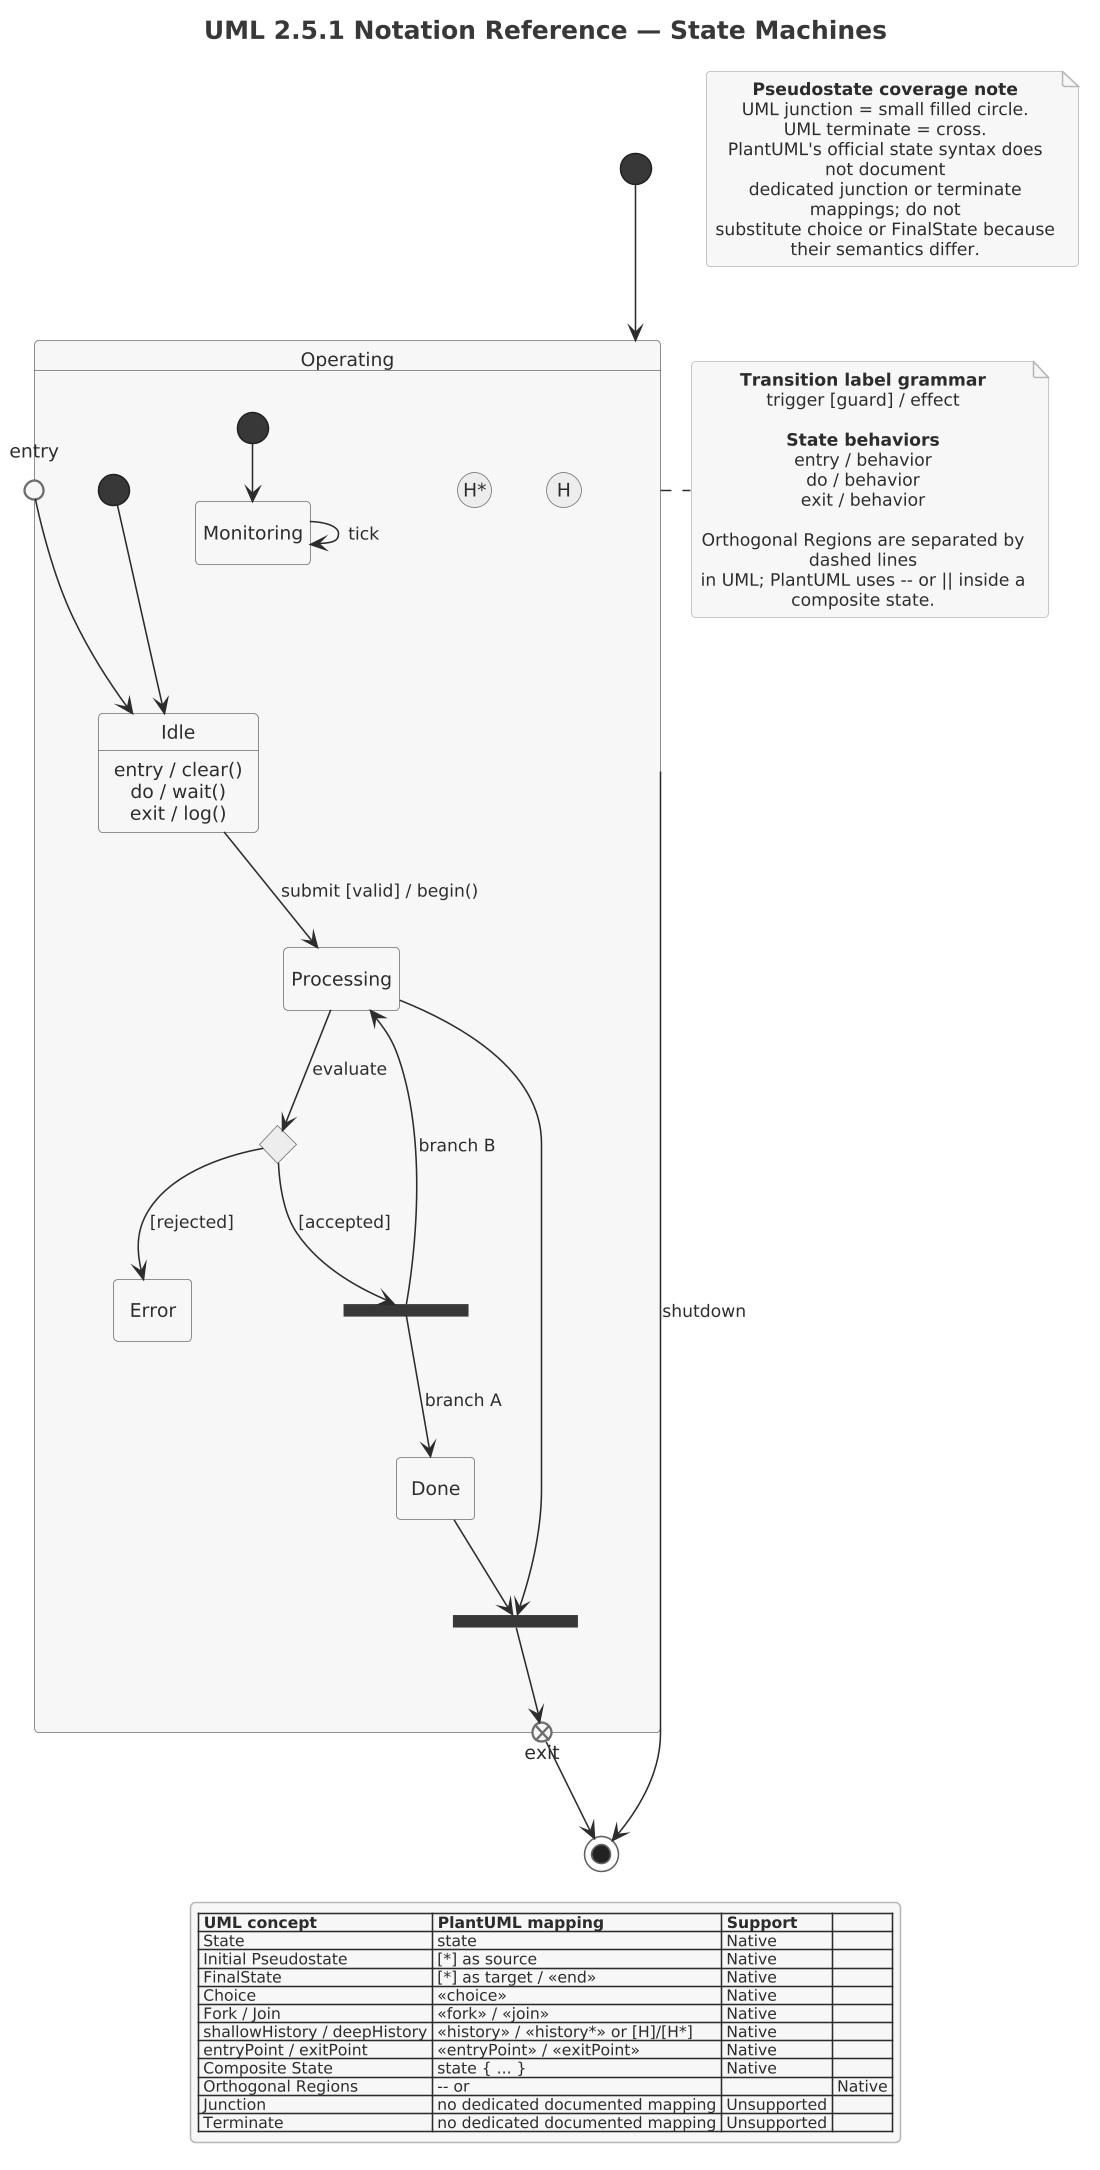

The diagram above was rendered by PlantUML. Its source (embedded in the PNG):
@startuml

skinparam dpi 150



' Source block: uml251_07_state_machines (uml-2.5.1-legend.puml intake)
!include ../../../../tooling/styles/plantuml/behavioral/statemachine-diagram-style.iuml
' ============================================================================
' Section 07 — StateMachines
'
' UML traceability:
'   UML 2.5.1 §14.2 Behavior StateMachines
'   UML 2.5.1 §14.2.4 Notation
'
' PlantUML support: Native/Partial.
' Direct support is documented for start/end, choice, fork/join,
' shallow/deep history, entry/exit points, composite/concurrent states.
' No first-class documented junction or terminate Pseudostate mapping.
' ============================================================================

title UML 2.5.1 Notation Reference — State Machines
skinparam monochrome true
hide empty description

state "Operating" as Operating {
  state "entry" as Entry <<entryPoint>>
  state "exit" as Exit <<exitPoint>>

  state "Idle" as Idle
  Idle : entry / clear()
  Idle : do / wait()
  Idle : exit / log()

  state "Processing" as Processing
  state "Decision" as Choice <<choice>>
  state "Fork" as ForkNode <<fork>>
  state "Join" as JoinNode <<join>>
  state "History" as ShallowHistory <<history>>
  state "DeepHistory" as DeepHistory <<history*>>
  state "Done" as Done
  state "Error" as Error

  Entry --> Idle
  [*] --> Idle

  Idle --> Processing : submit [valid] / begin()
  Processing --> Choice : evaluate
  Choice --> ForkNode : [accepted]
  Choice --> Error : [rejected]

  ForkNode --> Done : branch A
  ForkNode --> Processing : branch B
  Done --> JoinNode
  Processing --> JoinNode
  JoinNode --> Exit

  --
  [*] --> Monitoring
  Monitoring --> Monitoring : tick
}

[*] --> Operating
Operating --> [*] : shutdown
Exit --> [*]

note right of Operating
  <b>Transition label grammar</b>
  trigger [guard] / effect

  <b>State behaviors</b>
  entry / behavior
  do / behavior
  exit / behavior

  Orthogonal Regions are separated by dashed lines
  in UML; PlantUML uses -- or || inside a composite state.
end note

note as StateLimits
  <b>Pseudostate coverage note</b>
  UML junction = small filled circle.
  UML terminate = cross.
  PlantUML's official state syntax does not document
  dedicated junction or terminate mappings; do not
  substitute choice or FinalState because their semantics differ.
end note

legend
  |= UML concept |= PlantUML mapping |= Support |
  | State | state | Native |
  | Initial Pseudostate | [*] as source | Native |
  | FinalState | [*] as target / <<end>> | Native |
  | Choice | <<choice>> | Native |
  | Fork / Join | <<fork>> / <<join>> | Native |
  | shallowHistory / deepHistory | <<history>> / <<history*>> or [H]/[H*] | Native |
  | entryPoint / exitPoint | <<entryPoint>> / <<exitPoint>> | Native |
  | Composite State | state { ... } | Native |
  | Orthogonal Regions | -- or || | Native |
  | Junction | no dedicated documented mapping | Unsupported |
  | Terminate | no dedicated documented mapping | Unsupported |
endlegend
@enduml